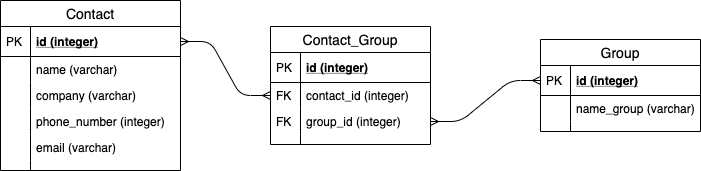

The diagram above was exported from draw.io. Its source (the exported page's mxGraphModel, read from the mxfile embedded in the PNG):
<mxGraphModel dx="786" dy="491" grid="1" gridSize="10" guides="1" tooltips="1" connect="1" arrows="1" fold="1" page="1" pageScale="1" pageWidth="827" pageHeight="1169" math="0" shadow="0">
  <root>
    <mxCell id="0" />
    <mxCell id="1" parent="0" />
    <mxCell id="9rpD1kty6tPvs71OrBE3-1" value="Contact" style="swimlane;fontStyle=0;childLayout=stackLayout;horizontal=1;startSize=26;horizontalStack=0;resizeParent=1;resizeParentMax=0;resizeLast=0;collapsible=1;marginBottom=0;align=center;fontSize=14;" parent="1" vertex="1">
      <mxGeometry x="20" y="140" width="180" height="170" as="geometry" />
    </mxCell>
    <mxCell id="9rpD1kty6tPvs71OrBE3-2" value="id (integer)" style="shape=partialRectangle;top=0;left=0;right=0;bottom=1;align=left;verticalAlign=middle;fillColor=none;spacingLeft=34;spacingRight=4;overflow=hidden;rotatable=0;points=[[0,0.5],[1,0.5]];portConstraint=eastwest;dropTarget=0;fontStyle=5;fontSize=12;" parent="9rpD1kty6tPvs71OrBE3-1" vertex="1">
      <mxGeometry y="26" width="180" height="30" as="geometry" />
    </mxCell>
    <mxCell id="9rpD1kty6tPvs71OrBE3-3" value="PK" style="shape=partialRectangle;top=0;left=0;bottom=0;fillColor=none;align=left;verticalAlign=middle;spacingLeft=4;spacingRight=4;overflow=hidden;rotatable=0;points=[];portConstraint=eastwest;part=1;fontSize=12;" parent="9rpD1kty6tPvs71OrBE3-2" vertex="1" connectable="0">
      <mxGeometry width="30" height="30" as="geometry" />
    </mxCell>
    <mxCell id="9rpD1kty6tPvs71OrBE3-4" value="name (varchar)" style="shape=partialRectangle;top=0;left=0;right=0;bottom=0;align=left;verticalAlign=top;fillColor=none;spacingLeft=34;spacingRight=4;overflow=hidden;rotatable=0;points=[[0,0.5],[1,0.5]];portConstraint=eastwest;dropTarget=0;fontSize=12;" parent="9rpD1kty6tPvs71OrBE3-1" vertex="1">
      <mxGeometry y="56" width="180" height="26" as="geometry" />
    </mxCell>
    <mxCell id="9rpD1kty6tPvs71OrBE3-5" value="" style="shape=partialRectangle;top=0;left=0;bottom=0;fillColor=none;align=left;verticalAlign=top;spacingLeft=4;spacingRight=4;overflow=hidden;rotatable=0;points=[];portConstraint=eastwest;part=1;fontSize=12;" parent="9rpD1kty6tPvs71OrBE3-4" vertex="1" connectable="0">
      <mxGeometry width="30" height="26" as="geometry" />
    </mxCell>
    <mxCell id="9rpD1kty6tPvs71OrBE3-6" value="company (varchar)" style="shape=partialRectangle;top=0;left=0;right=0;bottom=0;align=left;verticalAlign=top;fillColor=none;spacingLeft=34;spacingRight=4;overflow=hidden;rotatable=0;points=[[0,0.5],[1,0.5]];portConstraint=eastwest;dropTarget=0;fontSize=12;" parent="9rpD1kty6tPvs71OrBE3-1" vertex="1">
      <mxGeometry y="82" width="180" height="26" as="geometry" />
    </mxCell>
    <mxCell id="9rpD1kty6tPvs71OrBE3-7" value="" style="shape=partialRectangle;top=0;left=0;bottom=0;fillColor=none;align=left;verticalAlign=top;spacingLeft=4;spacingRight=4;overflow=hidden;rotatable=0;points=[];portConstraint=eastwest;part=1;fontSize=12;" parent="9rpD1kty6tPvs71OrBE3-6" vertex="1" connectable="0">
      <mxGeometry width="30" height="26" as="geometry" />
    </mxCell>
    <mxCell id="9rpD1kty6tPvs71OrBE3-8" value="phone_number (integer)" style="shape=partialRectangle;top=0;left=0;right=0;bottom=0;align=left;verticalAlign=top;fillColor=none;spacingLeft=34;spacingRight=4;overflow=hidden;rotatable=0;points=[[0,0.5],[1,0.5]];portConstraint=eastwest;dropTarget=0;fontSize=12;" parent="9rpD1kty6tPvs71OrBE3-1" vertex="1">
      <mxGeometry y="108" width="180" height="26" as="geometry" />
    </mxCell>
    <mxCell id="9rpD1kty6tPvs71OrBE3-9" value="" style="shape=partialRectangle;top=0;left=0;bottom=0;fillColor=none;align=left;verticalAlign=top;spacingLeft=4;spacingRight=4;overflow=hidden;rotatable=0;points=[];portConstraint=eastwest;part=1;fontSize=12;" parent="9rpD1kty6tPvs71OrBE3-8" vertex="1" connectable="0">
      <mxGeometry width="30" height="26" as="geometry" />
    </mxCell>
    <mxCell id="9rpD1kty6tPvs71OrBE3-12" value="email (varchar)" style="shape=partialRectangle;top=0;left=0;right=0;bottom=0;align=left;verticalAlign=top;fillColor=none;spacingLeft=34;spacingRight=4;overflow=hidden;rotatable=0;points=[[0,0.5],[1,0.5]];portConstraint=eastwest;dropTarget=0;fontSize=12;" parent="9rpD1kty6tPvs71OrBE3-1" vertex="1">
      <mxGeometry y="134" width="180" height="26" as="geometry" />
    </mxCell>
    <mxCell id="9rpD1kty6tPvs71OrBE3-13" value="" style="shape=partialRectangle;top=0;left=0;bottom=0;fillColor=none;align=left;verticalAlign=top;spacingLeft=4;spacingRight=4;overflow=hidden;rotatable=0;points=[];portConstraint=eastwest;part=1;fontSize=12;" parent="9rpD1kty6tPvs71OrBE3-12" vertex="1" connectable="0">
      <mxGeometry width="30" height="26" as="geometry" />
    </mxCell>
    <mxCell id="9rpD1kty6tPvs71OrBE3-10" value="" style="shape=partialRectangle;top=0;left=0;right=0;bottom=0;align=left;verticalAlign=top;fillColor=none;spacingLeft=34;spacingRight=4;overflow=hidden;rotatable=0;points=[[0,0.5],[1,0.5]];portConstraint=eastwest;dropTarget=0;fontSize=12;" parent="9rpD1kty6tPvs71OrBE3-1" vertex="1">
      <mxGeometry y="160" width="180" height="10" as="geometry" />
    </mxCell>
    <mxCell id="9rpD1kty6tPvs71OrBE3-11" value="" style="shape=partialRectangle;top=0;left=0;bottom=0;fillColor=none;align=left;verticalAlign=top;spacingLeft=4;spacingRight=4;overflow=hidden;rotatable=0;points=[];portConstraint=eastwest;part=1;fontSize=12;" parent="9rpD1kty6tPvs71OrBE3-10" vertex="1" connectable="0">
      <mxGeometry width="30" height="10" as="geometry" />
    </mxCell>
    <mxCell id="9rpD1kty6tPvs71OrBE3-14" value="Group" style="swimlane;fontStyle=0;childLayout=stackLayout;horizontal=1;startSize=26;horizontalStack=0;resizeParent=1;resizeParentMax=0;resizeLast=0;collapsible=1;marginBottom=0;align=center;fontSize=14;" parent="1" vertex="1">
      <mxGeometry x="560" y="179" width="160" height="92" as="geometry" />
    </mxCell>
    <mxCell id="9rpD1kty6tPvs71OrBE3-15" value="id (integer)" style="shape=partialRectangle;top=0;left=0;right=0;bottom=1;align=left;verticalAlign=middle;fillColor=none;spacingLeft=34;spacingRight=4;overflow=hidden;rotatable=0;points=[[0,0.5],[1,0.5]];portConstraint=eastwest;dropTarget=0;fontStyle=5;fontSize=12;" parent="9rpD1kty6tPvs71OrBE3-14" vertex="1">
      <mxGeometry y="26" width="160" height="30" as="geometry" />
    </mxCell>
    <mxCell id="9rpD1kty6tPvs71OrBE3-16" value="PK" style="shape=partialRectangle;top=0;left=0;bottom=0;fillColor=none;align=left;verticalAlign=middle;spacingLeft=4;spacingRight=4;overflow=hidden;rotatable=0;points=[];portConstraint=eastwest;part=1;fontSize=12;" parent="9rpD1kty6tPvs71OrBE3-15" vertex="1" connectable="0">
      <mxGeometry width="30" height="30" as="geometry" />
    </mxCell>
    <mxCell id="9rpD1kty6tPvs71OrBE3-17" value="name_group (varchar)" style="shape=partialRectangle;top=0;left=0;right=0;bottom=0;align=left;verticalAlign=top;fillColor=none;spacingLeft=34;spacingRight=4;overflow=hidden;rotatable=0;points=[[0,0.5],[1,0.5]];portConstraint=eastwest;dropTarget=0;fontSize=12;" parent="9rpD1kty6tPvs71OrBE3-14" vertex="1">
      <mxGeometry y="56" width="160" height="26" as="geometry" />
    </mxCell>
    <mxCell id="9rpD1kty6tPvs71OrBE3-18" value="" style="shape=partialRectangle;top=0;left=0;bottom=0;fillColor=none;align=left;verticalAlign=top;spacingLeft=4;spacingRight=4;overflow=hidden;rotatable=0;points=[];portConstraint=eastwest;part=1;fontSize=12;" parent="9rpD1kty6tPvs71OrBE3-17" vertex="1" connectable="0">
      <mxGeometry width="30" height="26" as="geometry" />
    </mxCell>
    <mxCell id="9rpD1kty6tPvs71OrBE3-23" value="" style="shape=partialRectangle;top=0;left=0;right=0;bottom=0;align=left;verticalAlign=top;fillColor=none;spacingLeft=34;spacingRight=4;overflow=hidden;rotatable=0;points=[[0,0.5],[1,0.5]];portConstraint=eastwest;dropTarget=0;fontSize=12;" parent="9rpD1kty6tPvs71OrBE3-14" vertex="1">
      <mxGeometry y="82" width="160" height="10" as="geometry" />
    </mxCell>
    <mxCell id="9rpD1kty6tPvs71OrBE3-24" value="" style="shape=partialRectangle;top=0;left=0;bottom=0;fillColor=none;align=left;verticalAlign=top;spacingLeft=4;spacingRight=4;overflow=hidden;rotatable=0;points=[];portConstraint=eastwest;part=1;fontSize=12;" parent="9rpD1kty6tPvs71OrBE3-23" vertex="1" connectable="0">
      <mxGeometry width="30" height="10" as="geometry" />
    </mxCell>
    <mxCell id="g2U5DdZsEXMdPpGUf6Ft-1" value="Contact_Group" style="swimlane;fontStyle=0;childLayout=stackLayout;horizontal=1;startSize=26;horizontalStack=0;resizeParent=1;resizeParentMax=0;resizeLast=0;collapsible=1;marginBottom=0;align=center;fontSize=14;" vertex="1" parent="1">
      <mxGeometry x="290" y="166" width="160" height="118" as="geometry" />
    </mxCell>
    <mxCell id="g2U5DdZsEXMdPpGUf6Ft-2" value="id (integer)" style="shape=partialRectangle;top=0;left=0;right=0;bottom=1;align=left;verticalAlign=middle;fillColor=none;spacingLeft=34;spacingRight=4;overflow=hidden;rotatable=0;points=[[0,0.5],[1,0.5]];portConstraint=eastwest;dropTarget=0;fontStyle=5;fontSize=12;" vertex="1" parent="g2U5DdZsEXMdPpGUf6Ft-1">
      <mxGeometry y="26" width="160" height="30" as="geometry" />
    </mxCell>
    <mxCell id="g2U5DdZsEXMdPpGUf6Ft-3" value="PK" style="shape=partialRectangle;top=0;left=0;bottom=0;fillColor=none;align=left;verticalAlign=middle;spacingLeft=4;spacingRight=4;overflow=hidden;rotatable=0;points=[];portConstraint=eastwest;part=1;fontSize=12;" vertex="1" connectable="0" parent="g2U5DdZsEXMdPpGUf6Ft-2">
      <mxGeometry width="30" height="30" as="geometry" />
    </mxCell>
    <mxCell id="g2U5DdZsEXMdPpGUf6Ft-4" value="contact_id (integer) " style="shape=partialRectangle;top=0;left=0;right=0;bottom=0;align=left;verticalAlign=top;fillColor=none;spacingLeft=34;spacingRight=4;overflow=hidden;rotatable=0;points=[[0,0.5],[1,0.5]];portConstraint=eastwest;dropTarget=0;fontSize=12;" vertex="1" parent="g2U5DdZsEXMdPpGUf6Ft-1">
      <mxGeometry y="56" width="160" height="26" as="geometry" />
    </mxCell>
    <mxCell id="g2U5DdZsEXMdPpGUf6Ft-5" value="FK" style="shape=partialRectangle;top=0;left=0;bottom=0;fillColor=none;align=left;verticalAlign=top;spacingLeft=4;spacingRight=4;overflow=hidden;rotatable=0;points=[];portConstraint=eastwest;part=1;fontSize=12;" vertex="1" connectable="0" parent="g2U5DdZsEXMdPpGUf6Ft-4">
      <mxGeometry width="30" height="26" as="geometry" />
    </mxCell>
    <mxCell id="g2U5DdZsEXMdPpGUf6Ft-6" value="group_id (integer)" style="shape=partialRectangle;top=0;left=0;right=0;bottom=0;align=left;verticalAlign=top;fillColor=none;spacingLeft=34;spacingRight=4;overflow=hidden;rotatable=0;points=[[0,0.5],[1,0.5]];portConstraint=eastwest;dropTarget=0;fontSize=12;" vertex="1" parent="g2U5DdZsEXMdPpGUf6Ft-1">
      <mxGeometry y="82" width="160" height="26" as="geometry" />
    </mxCell>
    <mxCell id="g2U5DdZsEXMdPpGUf6Ft-7" value="FK" style="shape=partialRectangle;top=0;left=0;bottom=0;fillColor=none;align=left;verticalAlign=top;spacingLeft=4;spacingRight=4;overflow=hidden;rotatable=0;points=[];portConstraint=eastwest;part=1;fontSize=12;" vertex="1" connectable="0" parent="g2U5DdZsEXMdPpGUf6Ft-6">
      <mxGeometry width="30" height="26" as="geometry" />
    </mxCell>
    <mxCell id="g2U5DdZsEXMdPpGUf6Ft-10" value="" style="shape=partialRectangle;top=0;left=0;right=0;bottom=0;align=left;verticalAlign=top;fillColor=none;spacingLeft=34;spacingRight=4;overflow=hidden;rotatable=0;points=[[0,0.5],[1,0.5]];portConstraint=eastwest;dropTarget=0;fontSize=12;" vertex="1" parent="g2U5DdZsEXMdPpGUf6Ft-1">
      <mxGeometry y="108" width="160" height="10" as="geometry" />
    </mxCell>
    <mxCell id="g2U5DdZsEXMdPpGUf6Ft-11" value="" style="shape=partialRectangle;top=0;left=0;bottom=0;fillColor=none;align=left;verticalAlign=top;spacingLeft=4;spacingRight=4;overflow=hidden;rotatable=0;points=[];portConstraint=eastwest;part=1;fontSize=12;" vertex="1" connectable="0" parent="g2U5DdZsEXMdPpGUf6Ft-10">
      <mxGeometry width="30" height="10" as="geometry" />
    </mxCell>
    <mxCell id="g2U5DdZsEXMdPpGUf6Ft-12" value="" style="edgeStyle=entityRelationEdgeStyle;fontSize=12;html=1;endArrow=ERmany;startArrow=ERmany;" edge="1" parent="1" source="g2U5DdZsEXMdPpGUf6Ft-6" target="9rpD1kty6tPvs71OrBE3-15">
      <mxGeometry width="100" height="100" relative="1" as="geometry">
        <mxPoint x="310" y="300" as="sourcePoint" />
        <mxPoint x="410" y="200" as="targetPoint" />
      </mxGeometry>
    </mxCell>
    <mxCell id="g2U5DdZsEXMdPpGUf6Ft-13" value="" style="edgeStyle=entityRelationEdgeStyle;fontSize=12;html=1;endArrow=ERmany;startArrow=ERmany;" edge="1" parent="1" source="9rpD1kty6tPvs71OrBE3-2" target="g2U5DdZsEXMdPpGUf6Ft-4">
      <mxGeometry width="100" height="100" relative="1" as="geometry">
        <mxPoint x="310" y="300" as="sourcePoint" />
        <mxPoint x="410" y="200" as="targetPoint" />
      </mxGeometry>
    </mxCell>
  </root>
</mxGraphModel>